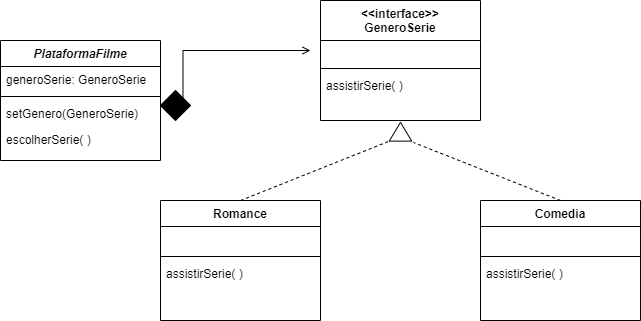

The diagram above was exported from draw.io. Its source (the exported page's mxGraphModel, read from the mxfile embedded in the PNG):
<mxGraphModel dx="880" dy="484" grid="1" gridSize="10" guides="1" tooltips="1" connect="1" arrows="1" fold="1" page="1" pageScale="1" pageWidth="827" pageHeight="1169" math="0" shadow="0">
  <root>
    <mxCell id="WIyWlLk6GJQsqaUBKTNV-0" />
    <mxCell id="WIyWlLk6GJQsqaUBKTNV-1" parent="WIyWlLk6GJQsqaUBKTNV-0" />
    <mxCell id="zkfFHV4jXpPFQw0GAbJ--0" value="PlataformaFilme&#10;" style="swimlane;fontStyle=3;align=center;verticalAlign=top;childLayout=stackLayout;horizontal=1;startSize=26;horizontalStack=0;resizeParent=1;resizeLast=0;collapsible=1;marginBottom=0;rounded=0;shadow=0;strokeWidth=1;" parent="WIyWlLk6GJQsqaUBKTNV-1" vertex="1">
      <mxGeometry x="70" y="120" width="160" height="120" as="geometry">
        <mxRectangle x="230" y="140" width="160" height="26" as="alternateBounds" />
      </mxGeometry>
    </mxCell>
    <mxCell id="zkfFHV4jXpPFQw0GAbJ--1" value="generoSerie: GeneroSerie" style="text;align=left;verticalAlign=top;spacingLeft=4;spacingRight=4;overflow=hidden;rotatable=0;points=[[0,0.5],[1,0.5]];portConstraint=eastwest;" parent="zkfFHV4jXpPFQw0GAbJ--0" vertex="1">
      <mxGeometry y="26" width="160" height="26" as="geometry" />
    </mxCell>
    <mxCell id="zkfFHV4jXpPFQw0GAbJ--4" value="" style="line;html=1;strokeWidth=1;align=left;verticalAlign=middle;spacingTop=-1;spacingLeft=3;spacingRight=3;rotatable=0;labelPosition=right;points=[];portConstraint=eastwest;" parent="zkfFHV4jXpPFQw0GAbJ--0" vertex="1">
      <mxGeometry y="52" width="160" height="8" as="geometry" />
    </mxCell>
    <mxCell id="zkfFHV4jXpPFQw0GAbJ--5" value="setGenero(GeneroSerie)" style="text;align=left;verticalAlign=top;spacingLeft=4;spacingRight=4;overflow=hidden;rotatable=0;points=[[0,0.5],[1,0.5]];portConstraint=eastwest;" parent="zkfFHV4jXpPFQw0GAbJ--0" vertex="1">
      <mxGeometry y="60" width="160" height="26" as="geometry" />
    </mxCell>
    <mxCell id="0-RYsRTfTswBqL6ta048-0" value="escolherSerie( )" style="text;align=left;verticalAlign=top;spacingLeft=4;spacingRight=4;overflow=hidden;rotatable=0;points=[[0,0.5],[1,0.5]];portConstraint=eastwest;" parent="zkfFHV4jXpPFQw0GAbJ--0" vertex="1">
      <mxGeometry y="86" width="160" height="26" as="geometry" />
    </mxCell>
    <mxCell id="zkfFHV4jXpPFQw0GAbJ--6" value="Romance" style="swimlane;fontStyle=1;align=center;verticalAlign=top;childLayout=stackLayout;horizontal=1;startSize=26;horizontalStack=0;resizeParent=1;resizeLast=0;collapsible=1;marginBottom=0;rounded=0;shadow=0;strokeWidth=1;" parent="WIyWlLk6GJQsqaUBKTNV-1" vertex="1">
      <mxGeometry x="230" y="280" width="160" height="120" as="geometry">
        <mxRectangle x="130" y="380" width="160" height="26" as="alternateBounds" />
      </mxGeometry>
    </mxCell>
    <mxCell id="zkfFHV4jXpPFQw0GAbJ--8" value=" " style="text;align=left;verticalAlign=top;spacingLeft=4;spacingRight=4;overflow=hidden;rotatable=0;points=[[0,0.5],[1,0.5]];portConstraint=eastwest;rounded=0;shadow=0;html=0;" parent="zkfFHV4jXpPFQw0GAbJ--6" vertex="1">
      <mxGeometry y="26" width="160" height="26" as="geometry" />
    </mxCell>
    <mxCell id="zkfFHV4jXpPFQw0GAbJ--9" value="" style="line;html=1;strokeWidth=1;align=left;verticalAlign=middle;spacingTop=-1;spacingLeft=3;spacingRight=3;rotatable=0;labelPosition=right;points=[];portConstraint=eastwest;" parent="zkfFHV4jXpPFQw0GAbJ--6" vertex="1">
      <mxGeometry y="52" width="160" height="8" as="geometry" />
    </mxCell>
    <mxCell id="zkfFHV4jXpPFQw0GAbJ--11" value="assistirSerie( )" style="text;align=left;verticalAlign=top;spacingLeft=4;spacingRight=4;overflow=hidden;rotatable=0;points=[[0,0.5],[1,0.5]];portConstraint=eastwest;" parent="zkfFHV4jXpPFQw0GAbJ--6" vertex="1">
      <mxGeometry y="60" width="160" height="26" as="geometry" />
    </mxCell>
    <mxCell id="zkfFHV4jXpPFQw0GAbJ--17" value="&lt;&lt;interface&gt;&gt;&#10;GeneroSerie" style="swimlane;fontStyle=1;align=center;verticalAlign=top;childLayout=stackLayout;horizontal=1;startSize=40;horizontalStack=0;resizeParent=1;resizeLast=0;collapsible=1;marginBottom=0;rounded=0;shadow=0;strokeWidth=1;" parent="WIyWlLk6GJQsqaUBKTNV-1" vertex="1">
      <mxGeometry x="390" y="80" width="160" height="120" as="geometry">
        <mxRectangle x="550" y="140" width="160" height="26" as="alternateBounds" />
      </mxGeometry>
    </mxCell>
    <mxCell id="0-RYsRTfTswBqL6ta048-1" value=" " style="text;align=left;verticalAlign=top;spacingLeft=4;spacingRight=4;overflow=hidden;rotatable=0;points=[[0,0.5],[1,0.5]];portConstraint=eastwest;rounded=0;shadow=0;html=0;" parent="zkfFHV4jXpPFQw0GAbJ--17" vertex="1">
      <mxGeometry y="40" width="160" height="24" as="geometry" />
    </mxCell>
    <mxCell id="zkfFHV4jXpPFQw0GAbJ--23" value="" style="line;html=1;strokeWidth=1;align=left;verticalAlign=middle;spacingTop=-1;spacingLeft=3;spacingRight=3;rotatable=0;labelPosition=right;points=[];portConstraint=eastwest;" parent="zkfFHV4jXpPFQw0GAbJ--17" vertex="1">
      <mxGeometry y="64" width="160" height="8" as="geometry" />
    </mxCell>
    <mxCell id="zkfFHV4jXpPFQw0GAbJ--24" value="assistirSerie( )" style="text;align=left;verticalAlign=top;spacingLeft=4;spacingRight=4;overflow=hidden;rotatable=0;points=[[0,0.5],[1,0.5]];portConstraint=eastwest;" parent="zkfFHV4jXpPFQw0GAbJ--17" vertex="1">
      <mxGeometry y="72" width="160" height="26" as="geometry" />
    </mxCell>
    <mxCell id="zkfFHV4jXpPFQw0GAbJ--26" value="" style="endArrow=open;shadow=0;strokeWidth=1;rounded=0;endFill=1;edgeStyle=elbowEdgeStyle;elbow=vertical;exitX=1;exitY=0;exitDx=0;exitDy=0;" parent="WIyWlLk6GJQsqaUBKTNV-1" source="0-RYsRTfTswBqL6ta048-12" edge="1">
      <mxGeometry x="0.5" y="41" relative="1" as="geometry">
        <mxPoint x="310" y="230" as="sourcePoint" />
        <mxPoint x="380" y="130" as="targetPoint" />
        <mxPoint x="-40" y="32" as="offset" />
        <Array as="points">
          <mxPoint x="280" y="130" />
        </Array>
      </mxGeometry>
    </mxCell>
    <mxCell id="0-RYsRTfTswBqL6ta048-3" value="Comedia" style="swimlane;fontStyle=1;align=center;verticalAlign=top;childLayout=stackLayout;horizontal=1;startSize=26;horizontalStack=0;resizeParent=1;resizeLast=0;collapsible=1;marginBottom=0;rounded=0;shadow=0;strokeWidth=1;" parent="WIyWlLk6GJQsqaUBKTNV-1" vertex="1">
      <mxGeometry x="550" y="280" width="160" height="120" as="geometry">
        <mxRectangle x="130" y="380" width="160" height="26" as="alternateBounds" />
      </mxGeometry>
    </mxCell>
    <mxCell id="0-RYsRTfTswBqL6ta048-5" value=" " style="text;align=left;verticalAlign=top;spacingLeft=4;spacingRight=4;overflow=hidden;rotatable=0;points=[[0,0.5],[1,0.5]];portConstraint=eastwest;rounded=0;shadow=0;html=0;" parent="0-RYsRTfTswBqL6ta048-3" vertex="1">
      <mxGeometry y="26" width="160" height="26" as="geometry" />
    </mxCell>
    <mxCell id="0-RYsRTfTswBqL6ta048-6" value="" style="line;html=1;strokeWidth=1;align=left;verticalAlign=middle;spacingTop=-1;spacingLeft=3;spacingRight=3;rotatable=0;labelPosition=right;points=[];portConstraint=eastwest;" parent="0-RYsRTfTswBqL6ta048-3" vertex="1">
      <mxGeometry y="52" width="160" height="8" as="geometry" />
    </mxCell>
    <mxCell id="0-RYsRTfTswBqL6ta048-9" value="assistirSerie( )" style="text;align=left;verticalAlign=top;spacingLeft=4;spacingRight=4;overflow=hidden;rotatable=0;points=[[0,0.5],[1,0.5]];portConstraint=eastwest;" parent="0-RYsRTfTswBqL6ta048-3" vertex="1">
      <mxGeometry y="60" width="160" height="26" as="geometry" />
    </mxCell>
    <mxCell id="0-RYsRTfTswBqL6ta048-12" value="" style="rhombus;whiteSpace=wrap;html=1;fillColor=#000000;" parent="WIyWlLk6GJQsqaUBKTNV-1" vertex="1">
      <mxGeometry x="230" y="170" width="30" height="30" as="geometry" />
    </mxCell>
    <mxCell id="0-RYsRTfTswBqL6ta048-13" value="" style="triangle;whiteSpace=wrap;html=1;rotation=-90;" parent="WIyWlLk6GJQsqaUBKTNV-1" vertex="1">
      <mxGeometry x="460.62" y="200" width="18.75" height="22.5" as="geometry" />
    </mxCell>
    <mxCell id="0-RYsRTfTswBqL6ta048-17" value="" style="endArrow=none;dashed=1;html=1;rounded=0;exitX=0.5;exitY=0;exitDx=0;exitDy=0;entryX=-0.02;entryY=-0.033;entryDx=0;entryDy=0;entryPerimeter=0;" parent="WIyWlLk6GJQsqaUBKTNV-1" source="zkfFHV4jXpPFQw0GAbJ--6" target="0-RYsRTfTswBqL6ta048-13" edge="1">
      <mxGeometry width="50" height="50" relative="1" as="geometry">
        <mxPoint x="260" y="340" as="sourcePoint" />
        <mxPoint x="310" y="290" as="targetPoint" />
        <Array as="points" />
      </mxGeometry>
    </mxCell>
    <mxCell id="0-RYsRTfTswBqL6ta048-18" value="" style="endArrow=none;dashed=1;html=1;rounded=0;exitX=0.5;exitY=0;exitDx=0;exitDy=0;entryX=-0.073;entryY=1.078;entryDx=0;entryDy=0;entryPerimeter=0;" parent="WIyWlLk6GJQsqaUBKTNV-1" source="0-RYsRTfTswBqL6ta048-3" target="0-RYsRTfTswBqL6ta048-13" edge="1">
      <mxGeometry width="50" height="50" relative="1" as="geometry">
        <mxPoint x="320" y="290" as="sourcePoint" />
        <mxPoint x="468" y="231" as="targetPoint" />
        <Array as="points" />
      </mxGeometry>
    </mxCell>
  </root>
</mxGraphModel>